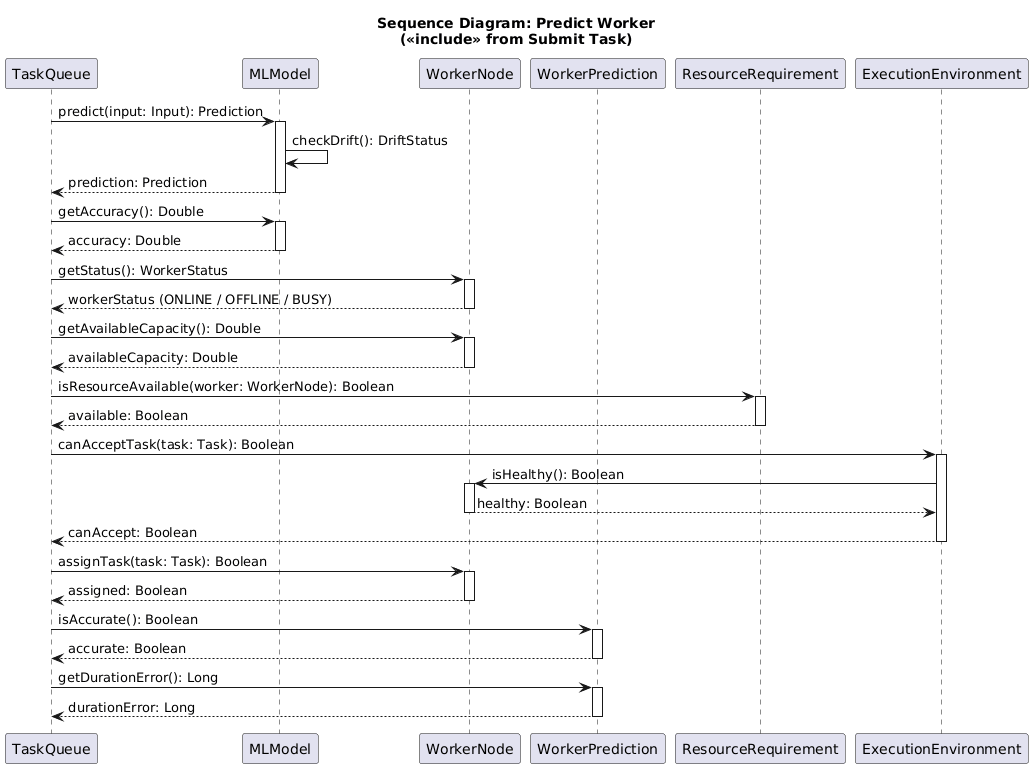

The diagram above was rendered by PlantUML. Its source (embedded in the PNG):
@startuml
title Sequence Diagram: Predict Worker\n(«include» from Submit Task)

participant "TaskQueue" as TQ
participant "MLModel" as ML
participant "WorkerNode" as WN
participant "WorkerPrediction" as WP
participant "ResourceRequirement" as RR
participant "ExecutionEnvironment" as EE

TQ -> ML : predict(input: Input): Prediction
activate ML
ML -> ML : checkDrift(): DriftStatus
ML --> TQ : prediction: Prediction
deactivate ML

TQ -> ML : getAccuracy(): Double
activate ML
ML --> TQ : accuracy: Double
deactivate ML

TQ -> WN : getStatus(): WorkerStatus
activate WN
WN --> TQ : workerStatus (ONLINE / OFFLINE / BUSY)
deactivate WN

TQ -> WN : getAvailableCapacity(): Double
activate WN
WN --> TQ : availableCapacity: Double
deactivate WN

TQ -> RR : isResourceAvailable(worker: WorkerNode): Boolean
activate RR
RR --> TQ : available: Boolean
deactivate RR

TQ -> EE : canAcceptTask(task: Task): Boolean
activate EE
EE -> WN : isHealthy(): Boolean
activate WN
WN --> EE : healthy: Boolean
deactivate WN
EE --> TQ : canAccept: Boolean
deactivate EE

TQ -> WN : assignTask(task: Task): Boolean
activate WN
WN --> TQ : assigned: Boolean
deactivate WN

TQ -> WP : isAccurate(): Boolean
activate WP
WP --> TQ : accurate: Boolean
deactivate WP

TQ -> WP : getDurationError(): Long
activate WP
WP --> TQ : durationError: Long
deactivate WP
@enduml